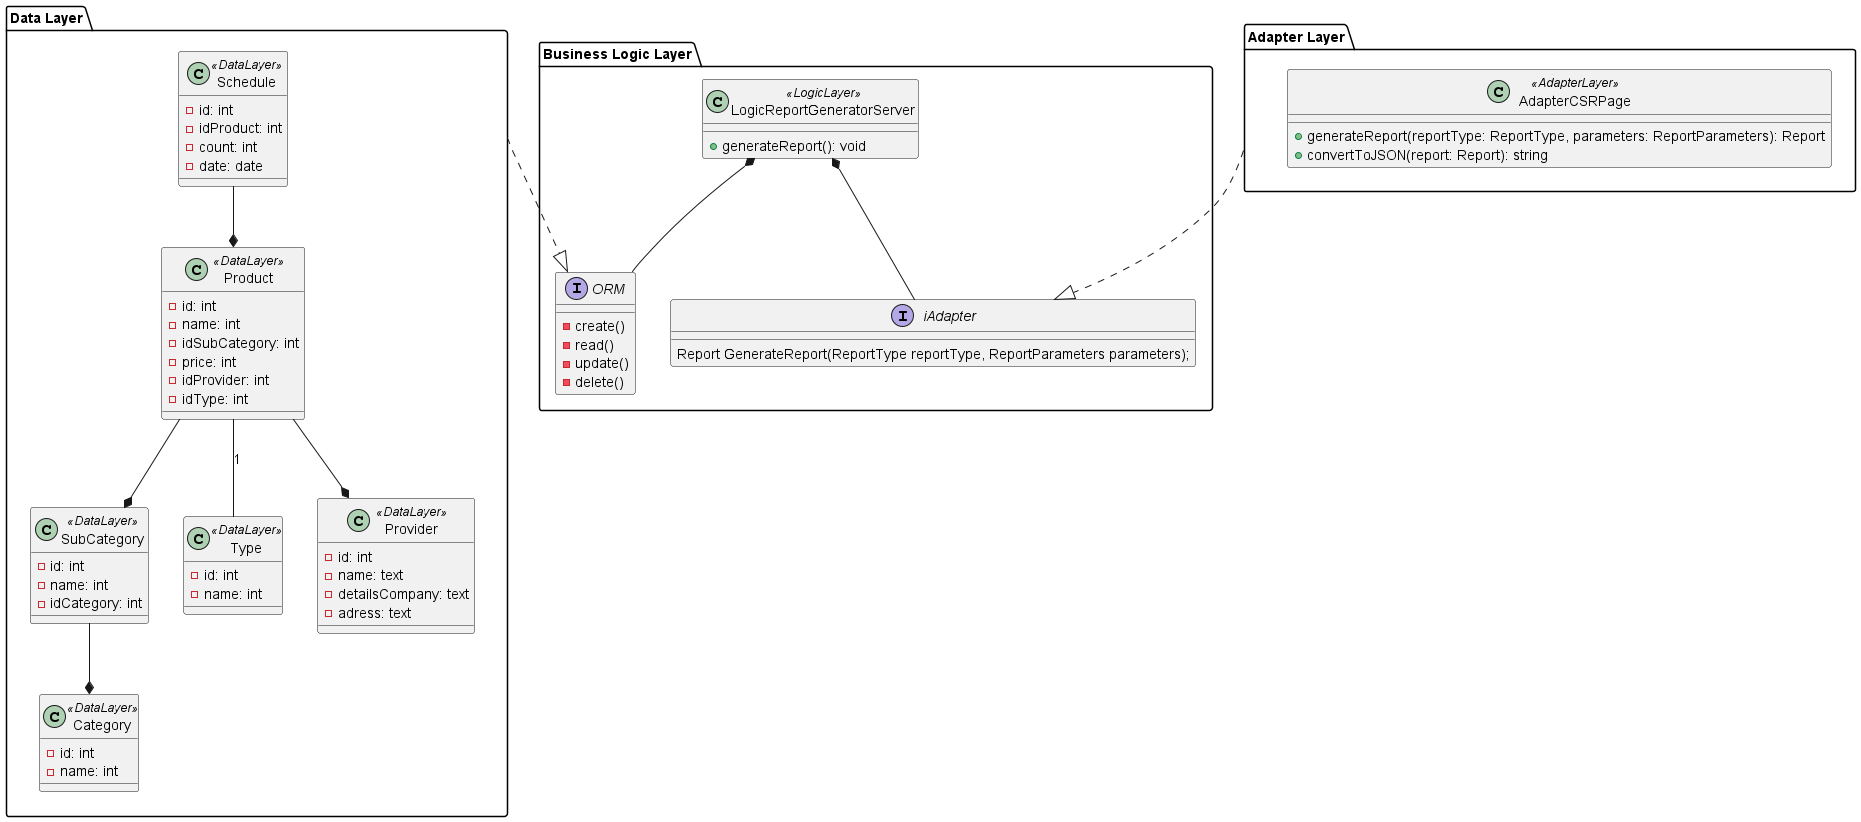

The diagram above was rendered by PlantUML. Its source (embedded in the PNG):
@startuml

'!define DataLayer class #DDDDDD
'!define LogicLayer class #FFA500
'!define AdapterLayer class #87CEEB

!define endclass

package "Data Layer" {
  class Product <<DataLayer>> {
    - id: int
    - name: int
    - idSubCategory: int
    - price: int
    - idProvider: int
    - idType: int
  }
  class SubCategory <<DataLayer>> {
    - id: int
    - name: int
    - idCategory: int
  }
  class Category <<DataLayer>> {
    - id: int
    - name: int
  }
  class Schedule <<DataLayer>> {
    - id: int
    - idProduct: int
    - count: int
    - date: date
  }
  class Type <<DataLayer>> {
    - id: int
    - name: int
  }
  class Provider <<DataLayer>> {
    - id: int
    - name: text
    - detailsCompany: text
    - adress: text
  }
}

package "Business Logic Layer" {
  class LogicReportGeneratorServer <<LogicLayer>> {
    + generateReport(): void
  }
  interface ORM {
  -create()
  -read()
  -update()
  -delete()
  }

  interface iAdapter {
    Report GenerateReport(ReportType reportType, ReportParameters parameters);
  }
}
LogicReportGeneratorServer *-- ORM
LogicReportGeneratorServer *-- iAdapter



package "Adapter Layer" {
  class AdapterCSRPage <<AdapterLayer>> {
    + generateReport(reportType: ReportType, parameters: ReportParameters): Report
    + convertToJSON(report: Report): string

  }
}

Product --* SubCategory
Product -- Type : 1
Product --* Provider
SubCategory --* Category
Schedule --* Product
"Data Layer" ..|> ORM
"Adapter Layer" ..|> iAdapter

@enduml